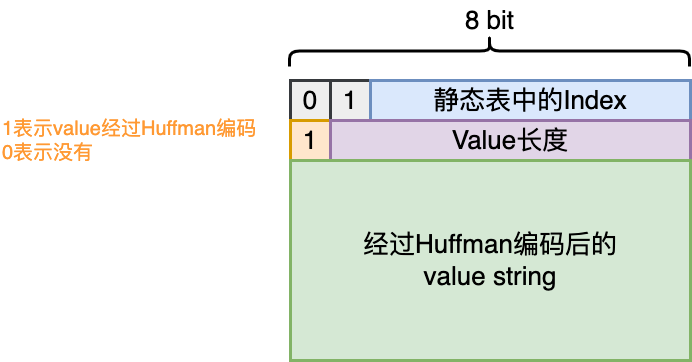

The diagram above was exported from draw.io. Its source (the exported page's mxGraphModel, read from the mxfile embedded in the PNG):
<mxGraphModel dx="849" dy="629" grid="1" gridSize="10" guides="1" tooltips="1" connect="1" arrows="1" fold="1" page="0" pageScale="1" pageWidth="827" pageHeight="1169" background="#ffffff" math="0" shadow="0">
  <root>
    <mxCell id="0" />
    <mxCell id="1" parent="0" />
    <mxCell id="bnLKIl_WoxyaeEMgQvpM-1" value="&lt;font style=&quot;font-size: 26px;&quot;&gt;0&lt;/font&gt;" style="rounded=0;whiteSpace=wrap;html=1;strokeWidth=3;fillColor=#eeeeee;strokeColor=#36393d;" vertex="1" parent="1">
      <mxGeometry x="360" y="310" width="40" height="40" as="geometry" />
    </mxCell>
    <mxCell id="bnLKIl_WoxyaeEMgQvpM-2" value="&lt;font style=&quot;font-size: 26px;&quot;&gt;1&lt;/font&gt;" style="rounded=0;whiteSpace=wrap;html=1;strokeWidth=3;fillColor=#eeeeee;strokeColor=#36393d;" vertex="1" parent="1">
      <mxGeometry x="400" y="310" width="40" height="40" as="geometry" />
    </mxCell>
    <mxCell id="bnLKIl_WoxyaeEMgQvpM-3" value="&lt;font style=&quot;font-size: 26px;&quot;&gt;静态表中的Index&lt;/font&gt;" style="rounded=0;whiteSpace=wrap;html=1;strokeWidth=3;fillColor=#dae8fc;strokeColor=#6c8ebf;" vertex="1" parent="1">
      <mxGeometry x="440" y="310" width="320" height="40" as="geometry" />
    </mxCell>
    <mxCell id="bnLKIl_WoxyaeEMgQvpM-5" value="&lt;font style=&quot;font-size: 26px;&quot;&gt;1&lt;/font&gt;" style="rounded=0;whiteSpace=wrap;html=1;strokeWidth=3;fillColor=#ffe6cc;strokeColor=#d79b00;" vertex="1" parent="1">
      <mxGeometry x="360" y="350" width="40" height="40" as="geometry" />
    </mxCell>
    <mxCell id="bnLKIl_WoxyaeEMgQvpM-6" value="&lt;span style=&quot;font-size: 26px;&quot;&gt;Value长度&lt;/span&gt;" style="rounded=0;whiteSpace=wrap;html=1;strokeWidth=3;fillColor=#e1d5e7;strokeColor=#9673a6;" vertex="1" parent="1">
      <mxGeometry x="400" y="350" width="360" height="40" as="geometry" />
    </mxCell>
    <mxCell id="bnLKIl_WoxyaeEMgQvpM-7" value="&lt;span style=&quot;font-size: 26px;&quot;&gt;经过Huffman编码后的&lt;br&gt;value string&lt;br&gt;&lt;/span&gt;" style="rounded=0;whiteSpace=wrap;html=1;strokeWidth=3;fillColor=#d5e8d4;strokeColor=#82b366;" vertex="1" parent="1">
      <mxGeometry x="360" y="390" width="400" height="200" as="geometry" />
    </mxCell>
    <mxCell id="bnLKIl_WoxyaeEMgQvpM-8" value="" style="shape=curlyBracket;whiteSpace=wrap;html=1;rounded=1;labelPosition=left;verticalLabelPosition=middle;align=right;verticalAlign=middle;rotation=90;strokeWidth=3;" vertex="1" parent="1">
      <mxGeometry x="543.5" y="80.5" width="31" height="400" as="geometry" />
    </mxCell>
    <mxCell id="bnLKIl_WoxyaeEMgQvpM-9" value="&lt;font style=&quot;font-size: 26px;&quot;&gt;8 bit&lt;/font&gt;" style="text;html=1;align=center;verticalAlign=middle;resizable=0;points=[];autosize=1;strokeColor=none;fillColor=none;" vertex="1" parent="1">
      <mxGeometry x="524" y="230" width="70" height="40" as="geometry" />
    </mxCell>
    <mxCell id="bnLKIl_WoxyaeEMgQvpM-11" value="&lt;font color=&quot;#ff9933&quot; style=&quot;font-size: 20px;&quot;&gt;1表示value经过Huffman编码&lt;br&gt;0表示没有&lt;/font&gt;" style="text;html=1;align=left;verticalAlign=middle;resizable=0;points=[];autosize=1;strokeColor=none;fillColor=none;" vertex="1" parent="1">
      <mxGeometry x="70" y="340" width="280" height="60" as="geometry" />
    </mxCell>
  </root>
</mxGraphModel>